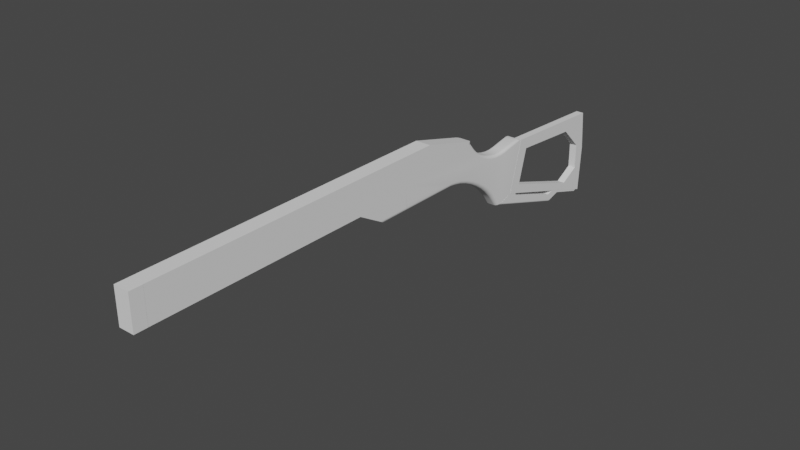 # Source: 6358332f526b434e99953128cdcd3ba6.blend  (saved by Blender 3.3.6; exported with 4.5.12 LTS)
import bpy
from mathutils import Matrix  # noqa: F401  (used for matrix-valued properties, if any)

bpy.ops.wm.read_factory_settings(use_empty=True)
scene = bpy.context.scene
scene.name = 'Scene'

# ---- collections
col_collection = bpy.data.collections.new('Collection'); scene.collection.children.link(col_collection)
col_cutters = bpy.data.collections.new('Cutters'); scene.collection.children.link(col_cutters)
col_cutters.hide_render = True

# ---- node groups
ng_auto_smooth = bpy.data.node_groups.new('Auto Smooth', 'GeometryNodeTree')
_s = ng_auto_smooth.interface.new_socket(name='Geometry', in_out='OUTPUT', socket_type='NodeSocketGeometry')
_s = ng_auto_smooth.interface.new_socket(name='Geometry', in_out='INPUT', socket_type='NodeSocketGeometry')
_s = ng_auto_smooth.interface.new_socket(name='Angle', in_out='INPUT', socket_type='NodeSocketFloat')
_s.subtype = 'ANGLE'
_s.min_value = 0.0
_s.max_value = 3.142
ng_auto_smooth.is_modifier = True
_N = ng_auto_smooth.nodes; _L = ng_auto_smooth.links
n0 = _N.new('NodeGroupOutput'); n0.name = 'Group Output'; n0.location = (480, -100)
n1 = _N.new('NodeGroupInput'); n1.name = 'Group Input'; n1.location = (-420, -300)
n2 = _N.new('NodeGroupInput'); n2.name = 'Group Input.001'; n2.location = (-60, -100)
n3 = _N.new('GeometryNodeSetShadeSmooth'); n3.name = 'Set Shade Smooth'; n3.location = (120, -100)
n3.domain = 'EDGE'
n4 = _N.new('GeometryNodeSetShadeSmooth'); n4.name = 'Set Shade Smooth.001'; n4.location = (300, -100)
n5 = _N.new('GeometryNodeInputMeshEdgeAngle'); n5.name = 'Edge Angle'; n5.location = (-420, -220)
n6 = _N.new('GeometryNodeInputEdgeSmooth'); n6.name = 'Is Edge Smooth'; n6.location = (-60, -160)
n7 = _N.new('GeometryNodeInputShadeSmooth'); n7.name = 'Is Face Smooth'; n7.location = (-240, -340)
n8 = _N.new('FunctionNodeBooleanMath'); n8.name = 'Boolean Math'; n8.location = (-60, -220)
n9 = _N.new('FunctionNodeCompare'); n9.name = 'Compare'; n9.location = (-240, -180)
n9.operation = 'LESS_EQUAL'
_L.new(n5.outputs[0], n9.inputs[0])
_L.new(n4.outputs[0], n0.inputs[0])
_L.new(n1.outputs[1], n9.inputs[1])
_L.new(n9.outputs[0], n8.inputs[0])
_L.new(n7.outputs[0], n8.inputs[1])
_L.new(n2.outputs[0], n3.inputs[0])
_L.new(n6.outputs[0], n3.inputs[1])
_L.new(n3.outputs[0], n4.inputs[0])
_L.new(n8.outputs[0], n3.inputs[2])
n0.is_active_output = True

# ---- world
world_world = bpy.data.worlds.new('World'); scene.world = world_world
world_world.use_nodes = True; world_world.node_tree.nodes.clear()
_N = world_world.node_tree.nodes; _L = world_world.node_tree.links
n0 = _N.new('ShaderNodeOutputWorld'); n0.name = 'World Output'; n0.location = (300, 300)
n1 = _N.new('ShaderNodeBackground'); n1.name = 'Background'; n1.location = (10, 300)
n1.inputs[0].default_value = (0.05088, 0.05088, 0.05088, 1.0)
_L.new(n1.outputs[0], n0.inputs[0])
n0.is_active_output = True
world_world.color = (0.05088, 0.05088, 0.05088)
world_world.use_sun_shadow = False
world_world.sun_shadow_jitter_overblur = 0.0

# ---- meshes
me_box = bpy.data.meshes.new('Box')
me_box.from_pydata([(-0.0277, -0.116, 0.0), (0.012, -0.116, 0.0), (0.02565, -0.1495, 0.0), (0.02565, -0.2635, 0.0), (-0.006698, -0.3802, 0.0), (-0.009316, -0.3925, 0.0), (-0.09194, -0.3704, 0.0), (-0.1012, -0.336, 0.0), (-0.0277, -0.2173, 0.0), (0.012, -0.116, 0.01211), (0.02565, -0.1495, 0.01211), (-0.009316, -0.3925, 0.01211), (-0.09194, -0.3704, 0.01211), (-0.0125, -0.3482, 0.0), (0.01447, -0.273, 0.0), (-0.01343, -0.3388, 0.0), (-0.01297, -0.3285, 0.0), (-0.01114, -0.3179, 0.0), (-0.008007, -0.3074, 0.0), (-0.003697, -0.2972, 0.0), (0.001627, -0.2879, 0.0), (0.00776, -0.2797, 0.0), (0.02565, -0.2635, 0.007245), (0.02565, -0.2572, 0.01211), (0.02565, -0.2634, 0.008194), (0.02565, -0.2631, 0.009106), (0.02565, -0.2625, 0.009947), (0.02565, -0.2617, 0.01068), (0.02565, -0.2607, 0.01129), (0.02565, -0.2596, 0.01174), (0.02565, -0.2584, 0.01201), (-0.006698, -0.3802, 0.007245), (-0.008805, -0.3901, 0.01201), (-0.008314, -0.3878, 0.01174), (-0.007862, -0.3857, 0.01129), (-0.007465, -0.3838, 0.01068), (-0.007139, -0.3823, 0.009947), (-0.006898, -0.3811, 0.009106), (-0.006749, -0.3804, 0.008194), (0.01117, -0.2694, 0.01211), (0.01447, -0.273, 0.007245), (0.01182, -0.2701, 0.01201), (0.01243, -0.2708, 0.01174), (0.013, -0.2714, 0.01129), (0.0135, -0.272, 0.01068), (0.01391, -0.2724, 0.009947), (0.01422, -0.2727, 0.009106), (0.0144, -0.2729, 0.008194), (-0.01732, -0.3488, 0.01211), (-0.0125, -0.3482, 0.007245), (-0.01638, -0.3487, 0.01201), (-0.01548, -0.3486, 0.01174), (-0.01464, -0.3485, 0.01129), (-0.01391, -0.3484, 0.01068), (-0.01331, -0.3483, 0.009947), (-0.01287, -0.3482, 0.009106), (-0.01259, -0.3482, 0.008194), (0.00408, -0.2765, 0.01211), (0.00776, -0.2797, 0.007245), (0.004798, -0.2771, 0.01201), (0.005488, -0.2777, 0.01174), (0.006124, -0.2783, 0.01129), (0.006682, -0.2788, 0.01068), (0.007139, -0.2792, 0.009947), (0.00748, -0.2795, 0.009106), (0.007689, -0.2796, 0.008194), (-0.002447, -0.2852, 0.01211), (0.001627, -0.2879, 0.007245), (-0.001652, -0.2857, 0.01201), (-0.000888, -0.2862, 0.01174), (-0.0001838, -0.2867, 0.01129), (0.0004335, -0.2871, 0.01068), (0.0009401, -0.2874, 0.009947), (0.001317, -0.2877, 0.009106), (0.001548, -0.2878, 0.008194), (-0.008063, -0.2951, 0.01211), (-0.003697, -0.2972, 0.007245), (-0.007211, -0.2955, 0.01201), (-0.006392, -0.2959, 0.01174), (-0.005637, -0.2963, 0.01129), (-0.004976, -0.2966, 0.01068), (-0.004433, -0.2968, 0.009947), (-0.00403, -0.297, 0.009106), (-0.003781, -0.2972, 0.008194), (-0.01259, -0.3057, 0.01211), (-0.008007, -0.3074, 0.007245), (-0.0117, -0.306, 0.01201), (-0.01084, -0.3064, 0.01174), (-0.01004, -0.3066, 0.01129), (-0.00935, -0.3069, 0.01068), (-0.00878, -0.3071, 0.009947), (-0.008356, -0.3072, 0.009106), (-0.008095, -0.3073, 0.008194), (-0.01588, -0.3168, 0.01211), (-0.01114, -0.3179, 0.007245), (-0.01496, -0.3171, 0.01201), (-0.01407, -0.3173, 0.01174), (-0.01325, -0.3175, 0.01129), (-0.01253, -0.3176, 0.01068), (-0.01194, -0.3178, 0.009947), (-0.0115, -0.3179, 0.009106), (-0.01123, -0.3179, 0.008194), (-0.01781, -0.328, 0.01211), (-0.01297, -0.3285, 0.007245), (-0.01687, -0.3281, 0.01201), (-0.01596, -0.3282, 0.01174), (-0.01512, -0.3283, 0.01129), (-0.01439, -0.3284, 0.01068), (-0.01378, -0.3285, 0.009947), (-0.01334, -0.3285, 0.009106), (-0.01306, -0.3285, 0.008194), (-0.0183, -0.3389, 0.01211), (-0.01343, -0.3388, 0.007245), (-0.01735, -0.3389, 0.01201), (-0.01644, -0.3388, 0.01174), (-0.01559, -0.3388, 0.01129), (-0.01486, -0.3388, 0.01068), (-0.01425, -0.3388, 0.009947), (-0.0138, -0.3388, 0.009106), (-0.01352, -0.3388, 0.008194), (-0.02893, -0.2272, 0.0), (-0.08826, -0.3268, 0.0), (-0.03143, -0.2402, 0.0), (-0.03583, -0.2541, 0.0), (-0.04194, -0.2683, 0.0), (-0.04953, -0.2824, 0.0), (-0.05831, -0.2958, 0.0), (-0.06794, -0.3079, 0.0), (-0.07805, -0.3184, 0.0), (-0.02089, -0.116, 0.01211), (-0.0277, -0.116, 0.005294), (-0.02222, -0.116, 0.01198), (-0.0235, -0.116, 0.01159), (-0.02468, -0.116, 0.01096), (-0.02571, -0.116, 0.01011), (-0.02656, -0.116, 0.009079), (-0.02719, -0.116, 0.007901), (-0.02757, -0.116, 0.006623), (-0.1012, -0.336, 0.005294), (-0.09928, -0.343, 0.01211), (-0.1011, -0.3361, 0.006623), (-0.101, -0.3365, 0.007901), (-0.1008, -0.3372, 0.009079), (-0.1006, -0.3381, 0.01011), (-0.1003, -0.3391, 0.01096), (-0.1, -0.3403, 0.01159), (-0.09965, -0.3417, 0.01198), (-0.02089, -0.2178, 0.01211), (-0.0277, -0.2173, 0.005294), (-0.02222, -0.2177, 0.01198), (-0.0235, -0.2176, 0.01159), (-0.02468, -0.2175, 0.01096), (-0.02571, -0.2175, 0.01011), (-0.02656, -0.2174, 0.009079), (-0.02719, -0.2174, 0.007901), (-0.02757, -0.2174, 0.006623), (-0.08411, -0.3322, 0.01211), (-0.08826, -0.3268, 0.005294), (-0.08492, -0.3312, 0.01198), (-0.0857, -0.3301, 0.01159), (-0.08642, -0.3292, 0.01096), (-0.08704, -0.3284, 0.01011), (-0.08756, -0.3277, 0.009079), (-0.08794, -0.3272, 0.007901), (-0.08818, -0.3269, 0.006623), (-0.02219, -0.2283, 0.01211), (-0.02893, -0.2272, 0.005294), (-0.02351, -0.2281, 0.01198), (-0.02477, -0.2279, 0.01159), (-0.02593, -0.2277, 0.01096), (-0.02695, -0.2275, 0.01011), (-0.02779, -0.2274, 0.009079), (-0.02841, -0.2273, 0.007901), (-0.0288, -0.2272, 0.006623), (-0.07342, -0.3234, 0.01211), (-0.07805, -0.3184, 0.005294), (-0.07433, -0.3225, 0.01198), (-0.07519, -0.3215, 0.01159), (-0.07599, -0.3207, 0.01096), (-0.0767, -0.3199, 0.01011), (-0.07727, -0.3193, 0.009079), (-0.0777, -0.3188, 0.007901), (-0.07796, -0.3185, 0.006623), (-0.0628, -0.3124, 0.01211), (-0.06794, -0.3079, 0.005294), (-0.06381, -0.3116, 0.01198), (-0.06477, -0.3107, 0.01159), (-0.06566, -0.3099, 0.01096), (-0.06643, -0.3093, 0.01011), (-0.06707, -0.3087, 0.009079), (-0.06755, -0.3083, 0.007901), (-0.06784, -0.308, 0.006623), (-0.05278, -0.2998, 0.01211), (-0.05831, -0.2958, 0.005294), (-0.05385, -0.299, 0.01198), (-0.05489, -0.2983, 0.01159), (-0.05585, -0.2976, 0.01096), (-0.05669, -0.297, 0.01011), (-0.05737, -0.2965, 0.009079), (-0.05789, -0.2961, 0.007901), (-0.0582, -0.2959, 0.006623), (-0.04367, -0.2859, 0.01211), (-0.04953, -0.2824, 0.005294), (-0.04481, -0.2852, 0.01198), (-0.04591, -0.2846, 0.01159), (-0.04692, -0.284, 0.01096), (-0.04781, -0.2834, 0.01011), (-0.04854, -0.283, 0.009079), (-0.04908, -0.2827, 0.007901), (-0.04941, -0.2825, 0.006623), (-0.03579, -0.2713, 0.01211), (-0.04194, -0.2683, 0.005294), (-0.03699, -0.2707, 0.01198), (-0.03814, -0.2701, 0.01159), (-0.03921, -0.2696, 0.01096), (-0.04014, -0.2692, 0.01011), (-0.0409, -0.2688, 0.009079), (-0.04147, -0.2685, 0.007901), (-0.04182, -0.2684, 0.006623), (-0.02943, -0.2564, 0.01211), (-0.03583, -0.2541, 0.005294), (-0.03068, -0.256, 0.01198), (-0.03188, -0.2555, 0.01159), (-0.03299, -0.2551, 0.01096), (-0.03395, -0.2547, 0.01011), (-0.03475, -0.2545, 0.009079), (-0.03534, -0.2542, 0.007901), (-0.0357, -0.2541, 0.006623), (-0.02482, -0.2419, 0.01211), (-0.03143, -0.2402, 0.005294), (-0.02611, -0.2415, 0.01198), (-0.02735, -0.2412, 0.01159), (-0.02849, -0.2409, 0.01096), (-0.0295, -0.2407, 0.01011), (-0.03032, -0.2405, 0.009079), (-0.03093, -0.2403, 0.007901), (-0.03131, -0.2402, 0.006623), (0.012, -0.116, -0.01211), (0.02565, -0.1495, -0.01211), (-0.009316, -0.3925, -0.01211), (-0.09194, -0.3704, -0.01211), (0.02565, -0.2635, -0.007245), (0.02565, -0.2572, -0.01211), (0.02565, -0.2634, -0.008194), (0.02565, -0.2631, -0.009106), (0.02565, -0.2625, -0.009947), (0.02565, -0.2617, -0.01068), (0.02565, -0.2607, -0.01129), (0.02565, -0.2596, -0.01174), (0.02565, -0.2584, -0.01201), (-0.006698, -0.3802, -0.007245), (-0.008805, -0.3901, -0.01201), (-0.008314, -0.3878, -0.01174), (-0.007862, -0.3857, -0.01129), (-0.007465, -0.3838, -0.01068), (-0.007139, -0.3823, -0.009947), (-0.006898, -0.3811, -0.009106), (-0.006749, -0.3804, -0.008194), (0.01117, -0.2694, -0.01211), (0.01447, -0.273, -0.007245), (0.01182, -0.2701, -0.01201), (0.01243, -0.2708, -0.01174), (0.013, -0.2714, -0.01129), (0.0135, -0.272, -0.01068), (0.01391, -0.2724, -0.009947), (0.01422, -0.2727, -0.009106), (0.0144, -0.2729, -0.008194), (-0.01732, -0.3488, -0.01211), (-0.0125, -0.3482, -0.007245), (-0.01638, -0.3487, -0.01201), (-0.01548, -0.3486, -0.01174), (-0.01464, -0.3485, -0.01129), (-0.01391, -0.3484, -0.01068), (-0.01331, -0.3483, -0.009947), (-0.01287, -0.3482, -0.009106), (-0.01259, -0.3482, -0.008194), (0.00408, -0.2765, -0.01211), (0.00776, -0.2797, -0.007245), (0.004798, -0.2771, -0.01201), (0.005488, -0.2777, -0.01174), (0.006124, -0.2783, -0.01129), (0.006682, -0.2788, -0.01068), (0.007139, -0.2792, -0.009947), (0.00748, -0.2795, -0.009106), (0.007689, -0.2796, -0.008194), (-0.002447, -0.2852, -0.01211), (0.001627, -0.2879, -0.007245), (-0.001652, -0.2857, -0.01201), (-0.000888, -0.2862, -0.01174), (-0.0001838, -0.2867, -0.01129), (0.0004335, -0.2871, -0.01068), (0.0009401, -0.2874, -0.009947), (0.001317, -0.2877, -0.009106), (0.001548, -0.2878, -0.008194), (-0.008063, -0.2951, -0.01211), (-0.003697, -0.2972, -0.007245), (-0.007211, -0.2955, -0.01201), (-0.006392, -0.2959, -0.01174), (-0.005637, -0.2963, -0.01129), (-0.004976, -0.2966, -0.01068), (-0.004433, -0.2968, -0.009947), (-0.00403, -0.297, -0.009106), (-0.003781, -0.2972, -0.008194), (-0.01259, -0.3057, -0.01211), (-0.008007, -0.3074, -0.007245), (-0.0117, -0.306, -0.01201), (-0.01084, -0.3064, -0.01174), (-0.01004, -0.3066, -0.01129), (-0.00935, -0.3069, -0.01068), (-0.00878, -0.3071, -0.009947), (-0.008356, -0.3072, -0.009106), (-0.008095, -0.3073, -0.008194), (-0.01588, -0.3168, -0.01211), (-0.01114, -0.3179, -0.007245), (-0.01496, -0.3171, -0.01201), (-0.01407, -0.3173, -0.01174), (-0.01325, -0.3175, -0.01129), (-0.01253, -0.3176, -0.01068), (-0.01194, -0.3178, -0.009947), (-0.0115, -0.3179, -0.009106), (-0.01123, -0.3179, -0.008194), (-0.01781, -0.328, -0.01211), (-0.01297, -0.3285, -0.007245), (-0.01687, -0.3281, -0.01201), (-0.01596, -0.3282, -0.01174), (-0.01512, -0.3283, -0.01129), (-0.01439, -0.3284, -0.01068), (-0.01378, -0.3285, -0.009947), (-0.01334, -0.3285, -0.009106), (-0.01306, -0.3285, -0.008194), (-0.0183, -0.3389, -0.01211), (-0.01343, -0.3388, -0.007245), (-0.01735, -0.3389, -0.01201), (-0.01644, -0.3388, -0.01174), (-0.01559, -0.3388, -0.01129), (-0.01486, -0.3388, -0.01068), (-0.01425, -0.3388, -0.009947), (-0.0138, -0.3388, -0.009106), (-0.01352, -0.3388, -0.008194), (-0.02089, -0.116, -0.01211), (-0.0277, -0.116, -0.005294), (-0.02222, -0.116, -0.01198), (-0.0235, -0.116, -0.01159), (-0.02468, -0.116, -0.01096), (-0.02571, -0.116, -0.01011), (-0.02656, -0.116, -0.009079), (-0.02719, -0.116, -0.007901), (-0.02757, -0.116, -0.006623), (-0.1012, -0.336, -0.005294), (-0.09928, -0.343, -0.01211), (-0.1011, -0.3361, -0.006623), (-0.101, -0.3365, -0.007901), (-0.1008, -0.3372, -0.009079), (-0.1006, -0.3381, -0.01011), (-0.1003, -0.3391, -0.01096), (-0.1, -0.3403, -0.01159), (-0.09965, -0.3417, -0.01198), (-0.02089, -0.2178, -0.01211), (-0.0277, -0.2173, -0.005294), (-0.02222, -0.2177, -0.01198), (-0.0235, -0.2176, -0.01159), (-0.02468, -0.2175, -0.01096), (-0.02571, -0.2175, -0.01011), (-0.02656, -0.2174, -0.009079), (-0.02719, -0.2174, -0.007901), (-0.02757, -0.2174, -0.006623), (-0.08411, -0.3322, -0.01211), (-0.08826, -0.3268, -0.005294), (-0.08492, -0.3312, -0.01198), (-0.0857, -0.3301, -0.01159), (-0.08642, -0.3292, -0.01096), (-0.08704, -0.3284, -0.01011), (-0.08756, -0.3277, -0.009079), (-0.08794, -0.3272, -0.007901), (-0.08818, -0.3269, -0.006623), (-0.02219, -0.2283, -0.01211), (-0.02893, -0.2272, -0.005294), (-0.02351, -0.2281, -0.01198), (-0.02477, -0.2279, -0.01159), (-0.02593, -0.2277, -0.01096), (-0.02695, -0.2275, -0.01011), (-0.02779, -0.2274, -0.009079), (-0.02841, -0.2273, -0.007901), (-0.0288, -0.2272, -0.006623), (-0.07342, -0.3234, -0.01211), (-0.07805, -0.3184, -0.005294), (-0.07433, -0.3225, -0.01198), (-0.07519, -0.3215, -0.01159), (-0.07599, -0.3207, -0.01096), (-0.0767, -0.3199, -0.01011), (-0.07727, -0.3193, -0.009079), (-0.0777, -0.3188, -0.007901), (-0.07796, -0.3185, -0.006623), (-0.0628, -0.3124, -0.01211), (-0.06794, -0.3079, -0.005294), (-0.06381, -0.3116, -0.01198), (-0.06477, -0.3107, -0.01159), (-0.06566, -0.3099, -0.01096), (-0.06643, -0.3093, -0.01011), (-0.06707, -0.3087, -0.009079), (-0.06755, -0.3083, -0.007901), (-0.06784, -0.308, -0.006623), (-0.05278, -0.2998, -0.01211), (-0.05831, -0.2958, -0.005294), (-0.05385, -0.299, -0.01198), (-0.05489, -0.2983, -0.01159), (-0.05585, -0.2976, -0.01096), (-0.05669, -0.297, -0.01011), (-0.05737, -0.2965, -0.009079), (-0.05789, -0.2961, -0.007901), (-0.0582, -0.2959, -0.006623), (-0.04367, -0.2859, -0.01211), (-0.04953, -0.2824, -0.005294), (-0.04481, -0.2852, -0.01198), (-0.04591, -0.2846, -0.01159), (-0.04692, -0.284, -0.01096), (-0.04781, -0.2834, -0.01011), (-0.04854, -0.283, -0.009079), (-0.04908, -0.2827, -0.007901), (-0.04941, -0.2825, -0.006623), (-0.03579, -0.2713, -0.01211), (-0.04194, -0.2683, -0.005294), (-0.03699, -0.2707, -0.01198), (-0.03814, -0.2701, -0.01159), (-0.03921, -0.2696, -0.01096), (-0.04014, -0.2692, -0.01011), (-0.0409, -0.2688, -0.009079), (-0.04147, -0.2685, -0.007901), (-0.04182, -0.2684, -0.006623), (-0.02943, -0.2564, -0.01211), (-0.03583, -0.2541, -0.005294), (-0.03068, -0.256, -0.01198), (-0.03188, -0.2555, -0.01159), (-0.03299, -0.2551, -0.01096), (-0.03395, -0.2547, -0.01011), (-0.03475, -0.2545, -0.009079), (-0.03534, -0.2542, -0.007901), (-0.0357, -0.2541, -0.006623), (-0.02482, -0.2419, -0.01211), (-0.03143, -0.2402, -0.005294), (-0.02611, -0.2415, -0.01198), (-0.02735, -0.2412, -0.01159), (-0.02849, -0.2409, -0.01096), (-0.0295, -0.2407, -0.01011), (-0.03032, -0.2405, -0.009079), (-0.03093, -0.2403, -0.007901), (-0.03131, -0.2402, -0.006623)], [], [(21, 58, 40, 14), (3, 14, 40, 22), (8, 0, 130, 148), (5, 6, 12, 11), (157, 121, 128, 175), (6, 7, 138, 140, 141, 142, 143, 144, 145, 146, 139, 12), (129, 9, 10, 23, 39, 57, 66, 75, 84, 93, 102, 111, 48, 11, 12, 139, 156, 174, 183, 192, 201, 210, 219, 228, 165, 147), (7, 121, 157, 138), (2, 3, 22, 24, 25, 26, 27, 28, 29, 30, 23, 10), (1, 2, 10, 9), (13, 4, 31, 49), (20, 67, 58, 21), (15, 112, 103, 16), (16, 103, 94, 17), (17, 94, 85, 18), (18, 85, 76, 19), (19, 76, 67, 20), (13, 49, 112, 15), (4, 5, 11, 32, 33, 34, 35, 36, 37, 38, 31), (48, 111, 113, 50), (50, 113, 114, 51), (51, 114, 115, 52), (52, 115, 116, 53), (53, 116, 117, 54), (54, 117, 118, 55), (55, 118, 119, 56), (56, 119, 112, 49), (111, 102, 104, 113), (113, 104, 105, 114), (114, 105, 106, 115), (115, 106, 107, 116), (116, 107, 108, 117), (117, 108, 109, 118), (118, 109, 110, 119), (119, 110, 103, 112), (102, 93, 95, 104), (104, 95, 96, 105), (105, 96, 97, 106), (106, 97, 98, 107), (107, 98, 99, 108), (108, 99, 100, 109), (109, 100, 101, 110), (110, 101, 94, 103), (93, 84, 86, 95), (95, 86, 87, 96), (96, 87, 88, 97), (97, 88, 89, 98), (98, 89, 90, 99), (99, 90, 91, 100), (100, 91, 92, 101), (101, 92, 85, 94), (84, 75, 77, 86), (86, 77, 78, 87), (87, 78, 79, 88), (88, 79, 80, 89), (89, 80, 81, 90), (90, 81, 82, 91), (91, 82, 83, 92), (92, 83, 76, 85), (75, 66, 68, 77), (77, 68, 69, 78), (78, 69, 70, 79), (79, 70, 71, 80), (80, 71, 72, 81), (81, 72, 73, 82), (82, 73, 74, 83), (83, 74, 67, 76), (66, 57, 59, 68), (68, 59, 60, 69), (69, 60, 61, 70), (70, 61, 62, 71), (71, 62, 63, 72), (72, 63, 64, 73), (73, 64, 65, 74), (74, 65, 58, 67), (57, 39, 41, 59), (59, 41, 42, 60), (60, 42, 43, 61), (61, 43, 44, 62), (62, 44, 45, 63), (63, 45, 46, 64), (64, 46, 47, 65), (65, 47, 40, 58), (39, 23, 30, 41), (41, 30, 29, 42), (42, 29, 28, 43), (43, 28, 27, 44), (44, 27, 26, 45), (45, 26, 25, 46), (46, 25, 24, 47), (47, 24, 22, 40), (11, 48, 50, 32), (32, 50, 51, 33), (33, 51, 52, 34), (34, 52, 53, 35), (35, 53, 54, 36), (36, 54, 55, 37), (37, 55, 56, 38), (38, 56, 49, 31), (229, 122, 120, 166), (184, 127, 126, 193), (193, 126, 125, 202), (202, 125, 124, 211), (211, 124, 123, 220), (220, 123, 122, 229), (175, 128, 127, 184), (120, 8, 148, 166), (148, 130, 137, 155), (155, 137, 136, 154), (154, 136, 135, 153), (153, 135, 134, 152), (152, 134, 133, 151), (151, 133, 132, 150), (150, 132, 131, 149), (149, 131, 129, 147), (174, 156, 158, 176), (176, 158, 159, 177), (177, 159, 160, 178), (178, 160, 161, 179), (179, 161, 162, 180), (180, 162, 163, 181), (181, 163, 164, 182), (182, 164, 157, 175), (183, 174, 176, 185), (185, 176, 177, 186), (186, 177, 178, 187), (187, 178, 179, 188), (188, 179, 180, 189), (189, 180, 181, 190), (190, 181, 182, 191), (191, 182, 175, 184), (192, 183, 185, 194), (194, 185, 186, 195), (195, 186, 187, 196), (196, 187, 188, 197), (197, 188, 189, 198), (198, 189, 190, 199), (199, 190, 191, 200), (200, 191, 184, 193), (201, 192, 194, 203), (203, 194, 195, 204), (204, 195, 196, 205), (205, 196, 197, 206), (206, 197, 198, 207), (207, 198, 199, 208), (208, 199, 200, 209), (209, 200, 193, 202), (210, 201, 203, 212), (212, 203, 204, 213), (213, 204, 205, 214), (214, 205, 206, 215), (215, 206, 207, 216), (216, 207, 208, 217), (217, 208, 209, 218), (218, 209, 202, 211), (219, 210, 212, 221), (221, 212, 213, 222), (222, 213, 214, 223), (223, 214, 215, 224), (224, 215, 216, 225), (225, 216, 217, 226), (226, 217, 218, 227), (227, 218, 211, 220), (228, 219, 221, 230), (230, 221, 222, 231), (231, 222, 223, 232), (232, 223, 224, 233), (233, 224, 225, 234), (234, 225, 226, 235), (235, 226, 227, 236), (236, 227, 220, 229), (165, 228, 230, 167), (167, 230, 231, 168), (168, 231, 232, 169), (169, 232, 233, 170), (170, 233, 234, 171), (171, 234, 235, 172), (172, 235, 236, 173), (173, 236, 229, 166), (156, 139, 146, 158), (158, 146, 145, 159), (159, 145, 144, 160), (160, 144, 143, 161), (161, 143, 142, 162), (162, 142, 141, 163), (163, 141, 140, 164), (164, 140, 138, 157), (147, 165, 167, 149), (149, 167, 168, 150), (150, 168, 169, 151), (151, 169, 170, 152), (152, 170, 171, 153), (153, 171, 172, 154), (154, 172, 173, 155), (155, 173, 166, 148), (0, 1, 9, 129, 131, 132, 133, 134, 135, 136, 137, 130), (21, 14, 259, 277), (3, 241, 259, 14), (8, 358, 340, 0), (5, 239, 240, 6), (367, 385, 128, 121), (6, 240, 349, 356, 355, 354, 353, 352, 351, 350, 348, 7), (339, 357, 375, 438, 429, 420, 411, 402, 393, 384, 366, 349, 240, 239, 267, 330, 321, 312, 303, 294, 285, 276, 258, 242, 238, 237), (7, 348, 367, 121), (2, 238, 242, 249, 248, 247, 246, 245, 244, 243, 241, 3), (1, 237, 238, 2), (13, 268, 250, 4), (20, 21, 277, 286), (15, 16, 322, 331), (16, 17, 313, 322), (17, 18, 304, 313), (18, 19, 295, 304), (19, 20, 286, 295), (13, 15, 331, 268), (4, 250, 257, 256, 255, 254, 253, 252, 251, 239, 5), (267, 269, 332, 330), (269, 270, 333, 332), (270, 271, 334, 333), (271, 272, 335, 334), (272, 273, 336, 335), (273, 274, 337, 336), (274, 275, 338, 337), (275, 268, 331, 338), (330, 332, 323, 321), (332, 333, 324, 323), (333, 334, 325, 324), (334, 335, 326, 325), (335, 336, 327, 326), (336, 337, 328, 327), (337, 338, 329, 328), (338, 331, 322, 329), (321, 323, 314, 312), (323, 324, 315, 314), (324, 325, 316, 315), (325, 326, 317, 316), (326, 327, 318, 317), (327, 328, 319, 318), (328, 329, 320, 319), (329, 322, 313, 320), (312, 314, 305, 303), (314, 315, 306, 305), (315, 316, 307, 306), (316, 317, 308, 307), (317, 318, 309, 308), (318, 319, 310, 309), (319, 320, 311, 310), (320, 313, 304, 311), (303, 305, 296, 294), (305, 306, 297, 296), (306, 307, 298, 297), (307, 308, 299, 298), (308, 309, 300, 299), (309, 310, 301, 300), (310, 311, 302, 301), (311, 304, 295, 302), (294, 296, 287, 285), (296, 297, 288, 287), (297, 298, 289, 288), (298, 299, 290, 289), (299, 300, 291, 290), (300, 301, 292, 291), (301, 302, 293, 292), (302, 295, 286, 293), (285, 287, 278, 276), (287, 288, 279, 278), (288, 289, 280, 279), (289, 290, 281, 280), (290, 291, 282, 281), (291, 292, 283, 282), (292, 293, 284, 283), (293, 286, 277, 284), (276, 278, 260, 258), (278, 279, 261, 260), (279, 280, 262, 261), (280, 281, 263, 262), (281, 282, 264, 263), (282, 283, 265, 264), (283, 284, 266, 265), (284, 277, 259, 266), (258, 260, 249, 242), (260, 261, 248, 249), (261, 262, 247, 248), (262, 263, 246, 247), (263, 264, 245, 246), (264, 265, 244, 245), (265, 266, 243, 244), (266, 259, 241, 243), (239, 251, 269, 267), (251, 252, 270, 269), (252, 253, 271, 270), (253, 254, 272, 271), (254, 255, 273, 272), (255, 256, 274, 273), (256, 257, 275, 274), (257, 250, 268, 275), (439, 376, 120, 122), (394, 403, 126, 127), (403, 412, 125, 126), (412, 421, 124, 125), (421, 430, 123, 124), (430, 439, 122, 123), (385, 394, 127, 128), (120, 376, 358, 8), (358, 365, 347, 340), (365, 364, 346, 347), (364, 363, 345, 346), (363, 362, 344, 345), (362, 361, 343, 344), (361, 360, 342, 343), (360, 359, 341, 342), (359, 357, 339, 341), (384, 386, 368, 366), (386, 387, 369, 368), (387, 388, 370, 369), (388, 389, 371, 370), (389, 390, 372, 371), (390, 391, 373, 372), (391, 392, 374, 373), (392, 385, 367, 374), (393, 395, 386, 384), (395, 396, 387, 386), (396, 397, 388, 387), (397, 398, 389, 388), (398, 399, 390, 389), (399, 400, 391, 390), (400, 401, 392, 391), (401, 394, 385, 392), (402, 404, 395, 393), (404, 405, 396, 395), (405, 406, 397, 396), (406, 407, 398, 397), (407, 408, 399, 398), (408, 409, 400, 399), (409, 410, 401, 400), (410, 403, 394, 401), (411, 413, 404, 402), (413, 414, 405, 404), (414, 415, 406, 405), (415, 416, 407, 406), (416, 417, 408, 407), (417, 418, 409, 408), (418, 419, 410, 409), (419, 412, 403, 410), (420, 422, 413, 411), (422, 423, 414, 413), (423, 424, 415, 414), (424, 425, 416, 415), (425, 426, 417, 416), (426, 427, 418, 417), (427, 428, 419, 418), (428, 421, 412, 419), (429, 431, 422, 420), (431, 432, 423, 422), (432, 433, 424, 423), (433, 434, 425, 424), (434, 435, 426, 425), (435, 436, 427, 426), (436, 437, 428, 427), (437, 430, 421, 428), (438, 440, 431, 429), (440, 441, 432, 431), (441, 442, 433, 432), (442, 443, 434, 433), (443, 444, 435, 434), (444, 445, 436, 435), (445, 446, 437, 436), (446, 439, 430, 437), (375, 377, 440, 438), (377, 378, 441, 440), (378, 379, 442, 441), (379, 380, 443, 442), (380, 381, 444, 443), (381, 382, 445, 444), (382, 383, 446, 445), (383, 376, 439, 446), (366, 368, 356, 349), (368, 369, 355, 356), (369, 370, 354, 355), (370, 371, 353, 354), (371, 372, 352, 353), (372, 373, 351, 352), (373, 374, 350, 351), (374, 367, 348, 350), (357, 359, 377, 375), (359, 360, 378, 377), (360, 361, 379, 378), (361, 362, 380, 379), (362, 363, 381, 380), (363, 364, 382, 381), (364, 365, 383, 382), (365, 358, 376, 383), (0, 340, 347, 346, 345, 344, 343, 342, 341, 339, 237, 1)])
me_box.polygons.foreach_set('use_smooth', [True] * 392)
me_box.update()
me_box_piece_001 = bpy.data.meshes.new('Box_Piece.001')
me_box_piece_001.from_pydata([(0.04131, -0.01107, -0.006017), (-0.04131, 0.01107, -0.006017), (0.04131, -0.01107, 0.006017), (-0.04131, 0.01107, 0.006017), (0.03098, -0.1926, -0.006017), (0.03098, -0.1926, 0.006017), (-0.0317, -0.1978, -0.006017), (-0.0317, -0.1978, 0.006017), (-0.1079, -0.1936, -0.006017), (-0.1079, -0.1936, 0.006017)], [], [(0, 1, 3, 2), (0, 2, 5, 4), (4, 5, 7, 6), (6, 7, 9, 8), (8, 9, 3, 1), (0, 4, 6, 8, 1), (3, 9, 7, 5, 2)])
me_box_piece_001.polygons.foreach_set('use_smooth', [True] * 7)
me_box_piece_001.update()
me_box_piece = bpy.data.meshes.new('Box_Piece')
me_box_piece.from_pydata([(-0.09194, -0.3704, 7.42e-05), (-0.1012, -0.336, 7.421e-05), (-0.09194, -0.3704, 0.01211), (-0.1012, -0.336, 0.005294), (-0.09928, -0.343, 0.01211), (-0.1011, -0.3361, 0.006623), (-0.101, -0.3365, 0.007901), (-0.1008, -0.3372, 0.009079), (-0.1006, -0.3381, 0.01011), (-0.1003, -0.3391, 0.01096), (-0.1, -0.3403, 0.01159), (-0.09965, -0.3417, 0.01198), (-0.161, -0.5827, 7.44e-05), (-0.1702, -0.5483, 7.442e-05), (-0.161, -0.5827, 0.01211), (-0.1683, -0.5553, 0.01211), (-0.1687, -0.5539, 0.01198), (-0.1691, -0.5526, 0.01159), (-0.1694, -0.5514, 0.01096), (-0.1697, -0.5503, 0.01011), (-0.1699, -0.5495, 0.00908), (-0.1701, -0.5488, 0.007902), (-0.1702, -0.5484, 0.006623), (-0.1702, -0.5483, 0.005294)], [], [(0, 2, 4, 11, 10, 9, 8, 7, 6, 5, 3, 1), (12, 13, 23, 22, 21, 20, 19, 18, 17, 16, 15, 14), (8, 9, 18, 19), (11, 4, 15, 16), (3, 5, 22, 23), (7, 8, 19, 20), (10, 11, 16, 17), (4, 2, 14, 15), (0, 1, 13, 12), (6, 7, 20, 21), (9, 10, 17, 18), (1, 3, 23, 13), (2, 0, 12, 14), (5, 6, 21, 22)])
me_box_piece.polygons.foreach_set('use_smooth', [True] * 14)
me_box_piece.update()
me_box_piece_002 = bpy.data.meshes.new('Box_Piece.002')
me_box_piece_002.from_pydata([(0.012, -0.116, 0.01211), (0.02565, -0.1495, 0.01211), (0.02565, -0.2635, 0.007245), (0.02565, -0.2572, 0.01211), (0.02565, -0.2634, 0.008194), (0.02565, -0.2631, 0.009106), (0.02565, -0.2625, 0.009947), (0.02565, -0.2617, 0.01068), (0.02565, -0.2607, 0.01129), (0.02565, -0.2596, 0.01174), (0.02565, -0.2584, 0.01201), (-0.02089, -0.116, 0.01211), (-0.0277, -0.116, 0.005294), (-0.02222, -0.116, 0.01198), (-0.0235, -0.116, 0.01159), (-0.02468, -0.116, 0.01096), (-0.02571, -0.116, 0.01011), (-0.02656, -0.116, 0.009079), (-0.02719, -0.116, 0.007901), (-0.02757, -0.116, 0.006623), (0.012, 0.3444, 0.01211), (-0.0277, 0.3444, 0.005296), (-0.02757, 0.3444, 0.006626), (-0.02719, 0.3444, 0.007904), (-0.02656, 0.3444, 0.009082), (-0.02571, 0.3444, 0.01011), (-0.02468, 0.3444, 0.01096), (-0.0235, 0.3444, 0.01159), (-0.02222, 0.3444, 0.01198), (-0.02089, 0.3444, 0.01211), (0.05551, -0.2572, 0.01211), (0.05551, -0.2584, 0.01201), (0.05551, -0.2596, 0.01174), (0.05551, -0.2607, 0.01129), (0.05551, -0.2617, 0.01068), (0.05551, -0.2625, 0.009947), (0.05551, -0.2631, 0.009106), (0.05551, -0.2634, 0.008194), (0.05551, -0.2635, 0.007245), (0.05551, 0.3444, 0.01211), (0.012, -0.116, -0.01211), (0.02565, -0.1495, -0.01211), (0.02565, -0.2635, -0.007245), (0.02565, -0.2572, -0.01211), (0.02565, -0.2634, -0.008194), (0.02565, -0.2631, -0.009106), (0.02565, -0.2625, -0.009947), (0.02565, -0.2617, -0.01068), (0.02565, -0.2607, -0.01129), (0.02565, -0.2596, -0.01174), (0.02565, -0.2584, -0.01201), (-0.02089, -0.116, -0.01211), (-0.0277, -0.116, -0.005294), (-0.02222, -0.116, -0.01198), (-0.0235, -0.116, -0.01159), (-0.02468, -0.116, -0.01096), (-0.02571, -0.116, -0.01011), (-0.02656, -0.116, -0.009079), (-0.02719, -0.116, -0.007901), (-0.02757, -0.116, -0.006623), (0.012, 0.3444, -0.01211), (-0.0277, 0.3444, -0.005296), (-0.02757, 0.3444, -0.006626), (-0.02719, 0.3444, -0.007904), (-0.02656, 0.3444, -0.009082), (-0.02571, 0.3444, -0.01011), (-0.02468, 0.3444, -0.01096), (-0.0235, 0.3444, -0.01159), (-0.02222, 0.3444, -0.01198), (-0.02089, 0.3444, -0.01211), (0.05551, -0.2572, -0.01211), (0.05551, -0.2584, -0.01201), (0.05551, -0.2596, -0.01174), (0.05551, -0.2607, -0.01129), (0.05551, -0.2617, -0.01068), (0.05551, -0.2625, -0.009947), (0.05551, -0.2631, -0.009106), (0.05551, -0.2634, -0.008194), (0.05551, -0.2635, -0.007245), (0.05551, 0.3444, -0.01211)], [], [(5, 6, 35, 36), (19, 12, 21, 22), (52, 61, 21, 12), (11, 13, 28, 29), (15, 16, 25, 26), (18, 19, 22, 23), (39, 79, 70, 71, 72, 73, 74, 75, 76, 77, 78, 38, 37, 36, 35, 34, 33, 32, 31, 30), (14, 15, 26, 27), (17, 18, 23, 24), (0, 11, 29, 20), (13, 14, 27, 28), (16, 17, 24, 25), (0, 20, 39, 30, 3, 1), (4, 5, 36, 37), (38, 78, 42, 2), (2, 4, 37, 38), (10, 3, 30, 31), (9, 10, 31, 32), (8, 9, 32, 33), (7, 8, 33, 34), (60, 79, 39, 20), (6, 7, 34, 35), (45, 76, 75, 46), (59, 62, 61, 52), (51, 69, 68, 53), (55, 66, 65, 56), (58, 63, 62, 59), (54, 67, 66, 55), (57, 64, 63, 58), (40, 60, 69, 51), (53, 68, 67, 54), (56, 65, 64, 57), (40, 41, 43, 70, 79, 60), (44, 77, 76, 45), (42, 78, 77, 44), (50, 71, 70, 43), (49, 72, 71, 50), (48, 73, 72, 49), (47, 74, 73, 48), (46, 75, 74, 47), (21, 61, 62, 63, 64, 65, 66, 67, 68, 69, 60, 20, 29, 28, 27, 26, 25, 24, 23, 22)])
me_box_piece_002.polygons.foreach_set('use_smooth', [0, 0, 0, 0, 0, 0, 1, 0, 0, 0, 0, 0, 0, 0, 0, 0, 0, 0, 0, 0, 1, 0, 0, 0, 0, 0, 0, 0, 0, 0, 0, 0, 0, 0, 0, 0, 0, 0, 0, 0, 1])
me_box_piece_002.update()
me_slice = bpy.data.meshes.new('Slice')
me_slice.from_pydata([(0.012, -0.116, 0.01211), (0.02565, -0.1495, 0.01211), (0.02565, -0.2635, 0.007245), (0.02565, -0.2572, 0.01211), (0.02565, -0.2634, 0.008194), (0.02565, -0.2631, 0.009106), (0.02565, -0.2625, 0.009947), (0.02565, -0.2617, 0.01068), (0.02565, -0.2607, 0.01129), (0.02565, -0.2596, 0.01174), (0.02565, -0.2584, 0.01201), (-0.02089, -0.116, 0.01211), (-0.0277, -0.116, 0.005294), (-0.02222, -0.116, 0.01198), (-0.0235, -0.116, 0.01159), (-0.02468, -0.116, 0.01096), (-0.02571, -0.116, 0.01011), (-0.02656, -0.116, 0.009079), (-0.02719, -0.116, 0.007901), (-0.02757, -0.116, 0.006623), (0.012, 0.3444, 0.01211), (-0.0277, 0.3444, 0.005296), (-0.02757, 0.3444, 0.006626), (-0.02719, 0.3444, 0.007904), (-0.02656, 0.3444, 0.009082), (-0.02571, 0.3444, 0.01011), (-0.02468, 0.3444, 0.01096), (-0.0235, 0.3444, 0.01159), (-0.02222, 0.3444, 0.01198), (-0.02089, 0.3444, 0.01211), (0.05551, -0.2572, 0.01211), (0.05551, -0.2584, 0.01201), (0.05551, -0.2596, 0.01174), (0.05551, -0.2607, 0.01129), (0.05551, -0.2617, 0.01068), (0.05551, -0.2625, 0.009947), (0.05551, -0.2631, 0.009106), (0.05551, -0.2634, 0.008194), (0.05551, -0.2635, 0.007245), (0.05551, 0.3444, 0.01211), (0.012, -0.116, -0.01211), (0.02565, -0.1495, -0.01211), (0.02565, -0.2635, -0.007245), (0.02565, -0.2572, -0.01211), (0.02565, -0.2634, -0.008194), (0.02565, -0.2631, -0.009106), (0.02565, -0.2625, -0.009947), (0.02565, -0.2617, -0.01068), (0.02565, -0.2607, -0.01129), (0.02565, -0.2596, -0.01174), (0.02565, -0.2584, -0.01201), (-0.02089, -0.116, -0.01211), (-0.0277, -0.116, -0.005294), (-0.02222, -0.116, -0.01198), (-0.0235, -0.116, -0.01159), (-0.02468, -0.116, -0.01096), (-0.02571, -0.116, -0.01011), (-0.02656, -0.116, -0.009079), (-0.02719, -0.116, -0.007901), (-0.02757, -0.116, -0.006623), (0.012, 0.3444, -0.01211), (-0.0277, 0.3444, -0.005296), (-0.02757, 0.3444, -0.006626), (-0.02719, 0.3444, -0.007904), (-0.02656, 0.3444, -0.009082), (-0.02571, 0.3444, -0.01011), (-0.02468, 0.3444, -0.01096), (-0.0235, 0.3444, -0.01159), (-0.02222, 0.3444, -0.01198), (-0.02089, 0.3444, -0.01211), (0.05551, -0.2572, -0.01211), (0.05551, -0.2584, -0.01201), (0.05551, -0.2596, -0.01174), (0.05551, -0.2607, -0.01129), (0.05551, -0.2617, -0.01068), (0.05551, -0.2625, -0.009947), (0.05551, -0.2631, -0.009106), (0.05551, -0.2634, -0.008194), (0.05551, -0.2635, -0.007245), (0.05551, 0.3444, -0.01211)], [], [(5, 6, 35, 36), (19, 12, 21, 22), (52, 61, 21, 12), (11, 13, 28, 29), (15, 16, 25, 26), (18, 19, 22, 23), (39, 79, 70, 71, 72, 73, 74, 75, 76, 77, 78, 38, 37, 36, 35, 34, 33, 32, 31, 30), (14, 15, 26, 27), (17, 18, 23, 24), (0, 11, 29, 20), (13, 14, 27, 28), (16, 17, 24, 25), (0, 20, 39, 30, 3, 1), (4, 5, 36, 37), (38, 78, 42, 2), (2, 4, 37, 38), (10, 3, 30, 31), (9, 10, 31, 32), (8, 9, 32, 33), (7, 8, 33, 34), (60, 79, 39, 20), (6, 7, 34, 35), (45, 76, 75, 46), (59, 62, 61, 52), (51, 69, 68, 53), (55, 66, 65, 56), (58, 63, 62, 59), (54, 67, 66, 55), (57, 64, 63, 58), (40, 60, 69, 51), (53, 68, 67, 54), (56, 65, 64, 57), (40, 41, 43, 70, 79, 60), (44, 77, 76, 45), (42, 78, 77, 44), (50, 71, 70, 43), (49, 72, 71, 50), (48, 73, 72, 49), (47, 74, 73, 48), (46, 75, 74, 47), (21, 61, 62, 63, 64, 65, 66, 67, 68, 69, 60, 20, 29, 28, 27, 26, 25, 24, 23, 22)])
me_slice.polygons.foreach_set('use_smooth', [0, 0, 0, 0, 0, 0, 1, 0, 0, 0, 0, 0, 0, 0, 0, 0, 0, 0, 0, 0, 1, 0, 0, 0, 0, 0, 0, 0, 0, 0, 0, 0, 0, 0, 0, 0, 0, 0, 0, 0, 1])
me_slice.update()
me_cutter = bpy.data.meshes.new('Cutter')
me_cutter.from_pydata([(-0.005086, 0.08394, 0.0137), (-0.05115, -0.05253, 0.01363), (-0.03433, -0.08394, 0.01341), (0.006731, -0.08349, 0.01354), (0.0424, -0.04692, 0.01363), (0.05115, 0.06863, 0.01355), (-0.005086, 0.08394, -0.0137), (-0.05115, -0.05253, -0.0137), (-0.03433, -0.08394, -0.0137), (0.006731, -0.08349, -0.0137), (0.0424, -0.04692, -0.0137), (0.05115, 0.06863, -0.0137)], [], [(0, 1, 2, 3, 4, 5), (6, 11, 10, 9, 8, 7), (3, 9, 10, 4), (1, 7, 8, 2), (4, 10, 11, 5), (2, 8, 9, 3), (0, 6, 7, 1), (5, 11, 6, 0)])
me_cutter.polygons.foreach_set('use_smooth', [True] * 8)
me_cutter.update()
me_cutter_001 = bpy.data.meshes.new('Cutter.001')
me_cutter_001.from_pydata([(-0.06825, 0.01933, 0.0135), (-0.03406, 0.02848, 0.0135), (0.06825, -0.004093, 0.01361), (0.05417, -0.02848, 0.01354), (-0.06825, 0.01933, -0.01361), (-0.03406, 0.02848, -0.01361), (0.06825, -0.004093, -0.01361), (0.05417, -0.02848, -0.01361)], [], [(0, 3, 2, 1), (4, 5, 6, 7), (2, 3, 7, 6), (0, 1, 5, 4), (3, 0, 4, 7), (1, 2, 6, 5)])
me_cutter_001.polygons.foreach_set('use_smooth', [True] * 6)
me_cutter_001.update()
me_cutter_002 = bpy.data.meshes.new('Cutter.002')
me_cutter_002.from_pydata([(0.01456, -0.009848, 0.01355), (-0.01456, -0.003161, 0.01355), (0.009193, 0.009848, 0.01355), (0.01456, -0.009848, -0.01355), (-0.01456, -0.003161, -0.01355), (0.009193, 0.009848, -0.01355)], [], [(0, 2, 1), (3, 4, 5), (2, 0, 3, 5), (1, 2, 5, 4), (0, 1, 4, 3)])
me_cutter_002.polygons.foreach_set('use_smooth', [True] * 5)
me_cutter_002.update()
me_cutter_003 = bpy.data.meshes.new('Cutter.003')
me_cutter_003.from_pydata([(-0.05649, 0.01941, 0.01357), (-0.05438, 0.01351, 0.01357), (0.0407, -0.01941, 0.01357), (0.05649, -0.01562, 0.01357), (-0.05649, 0.01941, -0.01357), (-0.05438, 0.01351, -0.01357), (0.0407, -0.01941, -0.01357), (0.05649, -0.01562, -0.01357)], [], [(0, 1, 2, 3), (4, 7, 6, 5), (0, 4, 5, 1), (3, 7, 4, 0), (1, 5, 6, 2), (2, 6, 7, 3)])
me_cutter_003.polygons.foreach_set('use_smooth', [True] * 6)
me_cutter_003.update()
me_cutter_004 = bpy.data.meshes.new('Cutter.004')
me_cutter_004.from_pydata([(-0.01126, -0.002791, 0.02901), (-0.008583, -0.003508, 0.02901), (0.009037, 0.001286, 0.02901), (0.01126, 0.003508, 0.02901), (-0.01126, -0.002791, -0.02901), (-0.008583, -0.003508, -0.02901), (0.009037, 0.001286, -0.02901), (0.01126, 0.003508, -0.02901)], [], [(0, 1, 2, 3), (4, 7, 6, 5), (3, 7, 4, 0), (1, 5, 6, 2), (2, 6, 7, 3), (0, 4, 5, 1)])
me_cutter_004.polygons.foreach_set('use_smooth', [True] * 6)
me_cutter_004.update()
me_cutter_005 = bpy.data.meshes.new('Cutter.005')
me_cutter_005.from_pydata([(-0.06323, -0.0007552, 0.01961), (0.05713, -0.033, 0.01961), (0.05713, 0.033, 0.01961), (0.06323, 0.033, 0.01961), (-0.06323, -0.0007552, -0.01961), (0.05713, -0.033, -0.01961), (0.05713, 0.033, -0.01961), (0.06323, 0.033, -0.01961)], [], [(0, 1, 2, 3), (4, 7, 6, 5), (2, 6, 7, 3), (0, 4, 5, 1), (3, 7, 4, 0), (1, 5, 6, 2)])
me_cutter_005.polygons.foreach_set('use_smooth', [True] * 6)
me_cutter_005.update()
me_cutter_006 = bpy.data.meshes.new('Cutter.006')
me_cutter_006.from_pydata([(-0.2435, 0.02683, 0.01966), (0.1569, 0.02683, 0.01966), (0.2466, -0.02403, 0.01966), (-0.2435, -0.02669, 0.01966), (-0.2435, 0.02683, -0.01966), (0.1569, 0.02683, -0.01966), (0.2466, -0.02403, -0.01966), (-0.2435, -0.02669, -0.01966)], [], [(0, 3, 2, 1), (4, 5, 6, 7), (0, 1, 5, 4), (3, 0, 4, 7), (1, 2, 6, 5), (2, 3, 7, 6)])
me_cutter_006.polygons.foreach_set('use_smooth', [True] * 6)
me_cutter_006.update()
me_cutter_007 = bpy.data.meshes.new('Cutter.007')
me_cutter_007.from_pydata([(0.03041, -0.03123, 0.01966), (0.03041, 0.03657, 0.01966), (-0.01082, 0.03657, 0.01966), (-0.03041, -0.03657, 0.01966), (0.007999, -0.03657, 0.01966), (0.03041, -0.03123, -0.01966), (0.03041, 0.03657, -0.01966), (-0.01082, 0.03657, -0.01966), (-0.03041, -0.03657, -0.01966), (0.007999, -0.03657, -0.01966)], [], [(0, 1, 2, 3, 4), (5, 9, 8, 7, 6), (0, 5, 6, 1), (3, 8, 9, 4), (1, 6, 7, 2), (4, 9, 5, 0), (2, 7, 8, 3)])
me_cutter_007.polygons.foreach_set('use_smooth', [True] * 7)
me_cutter_007.update()
me_cutter_008 = bpy.data.meshes.new('Cutter.008')
me_cutter_008.from_pydata([(-0.04251, -0.005743, 0.1308), (-0.04251, 0.006873, 0.1303), (0.0205, 0.007182, -0.11), (0.04251, -0.007182, -0.11), (-0.04251, -0.005743, -0.1308), (-0.04251, 0.006873, -0.1308), (0.0205, 0.007182, -0.1308), (0.04251, -0.007182, -0.1308)], [], [(0, 3, 2, 1), (4, 5, 6, 7), (3, 0, 4, 7), (1, 2, 6, 5), (2, 3, 7, 6), (0, 1, 5, 4)])
me_cutter_008.polygons.foreach_set('use_smooth', [True] * 6)
me_cutter_008.update()

# ---- objects
ob_empty = bpy.data.objects.new('Empty', None)
ob_box = bpy.data.objects.new('Box', me_box)
ob_box_piece = bpy.data.objects.new('Box_Piece', me_box_piece_001)
ob_box_piece_001 = bpy.data.objects.new('Box_Piece.001', me_box_piece)
ob_box_piece_002 = bpy.data.objects.new('Box_Piece.002', me_box_piece_002)
ob_slice = bpy.data.objects.new('Slice', me_slice)
ob_cutter = bpy.data.objects.new('Cutter', me_cutter)
ob_cutter_001 = bpy.data.objects.new('Cutter.001', me_cutter_001)
ob_cutter_002 = bpy.data.objects.new('Cutter.002', me_cutter_002)
ob_cutter_003 = bpy.data.objects.new('Cutter.003', me_cutter_003)
ob_cutter_004 = bpy.data.objects.new('Cutter.004', me_cutter_004)
ob_cutter_005 = bpy.data.objects.new('Cutter.005', me_cutter_005)
ob_cutter_006 = bpy.data.objects.new('Cutter.006', me_cutter_006)
ob_cutter_007 = bpy.data.objects.new('Cutter.007', me_cutter_007)
ob_cutter_008 = bpy.data.objects.new('Cutter.008', me_cutter_008)

# ---- transforms, parenting, visibility, modifiers, constraints
ob_empty.location = (0.0, 0.0, 0.0)
ob_empty.rotation_euler = (1.571, -0.0, 1.571)
ob_empty.scale = (0.245, 0.245, 0.245)
ob_empty.empty_display_type = 'IMAGE'
ob_empty.empty_display_size = 5.0
ob_empty.hide_select = True
ob_box.location = (9.313e-10, 0.0, 0.0)
ob_box.rotation_euler = (3.142, -1.571, 0.0)
_m = ob_box.modifiers.new('Boolean', 'BOOLEAN')
_m.object = ob_cutter_008
_m.solver = 'FAST'
_m = ob_box.modifiers.new('Auto Smooth', 'NODES')
_m.node_group = ng_auto_smooth
_gi = [s.identifier for s in ng_auto_smooth.interface.items_tree if s.item_type == 'SOCKET' and s.in_out == 'INPUT']
_m[_gi[1]] = 1.047  # Angle
ob_box_piece.location = (0.006091, 0.3815, -0.05063)
ob_box_piece.rotation_euler = (3.142, -1.571, 0.0)
_m = ob_box_piece.modifiers.new('Boolean', 'BOOLEAN')
_m.object = ob_cutter
_m.solver = 'FAST'
_m = ob_box_piece.modifiers.new('Auto Smooth', 'NODES')
_m.node_group = ng_auto_smooth
_gi = [s.identifier for s in ng_auto_smooth.interface.items_tree if s.item_type == 'SOCKET' and s.in_out == 'INPUT']
_m[_gi[1]] = 1.047  # Angle
ob_box_piece_001.location = (0.0, 0.0, 0.0)
ob_box_piece_001.rotation_euler = (3.142, -1.571, 0.0)
_m = ob_box_piece_001.modifiers.new('Boolean', 'BOOLEAN')
_m.object = ob_cutter_001
_m.solver = 'FAST'
_m = ob_box_piece_001.modifiers.new('Boolean.001', 'BOOLEAN')
_m.object = ob_cutter_002
_m.solver = 'FAST'
_m = ob_box_piece_001.modifiers.new('Boolean.002', 'BOOLEAN')
_m.object = ob_cutter_003
_m.solver = 'FAST'
_m = ob_box_piece_001.modifiers.new('Boolean.003', 'BOOLEAN')
_m.object = ob_cutter_004
_m.solver = 'FAST'
_m = ob_box_piece_001.modifiers.new('Auto Smooth', 'NODES')
_m.node_group = ng_auto_smooth
_gi = [s.identifier for s in ng_auto_smooth.interface.items_tree if s.item_type == 'SOCKET' and s.in_out == 'INPUT']
_m[_gi[1]] = 1.047  # Angle
ob_box_piece_002.location = (9.313e-10, 0.0, 0.0)
ob_box_piece_002.rotation_euler = (3.142, -1.571, 0.0)
_m = ob_box_piece_002.modifiers.new('Boolean', 'BOOLEAN')
_m.object = ob_cutter_005
_m.solver = 'FAST'
_m = ob_box_piece_002.modifiers.new('Boolean.001', 'BOOLEAN')
_m.object = ob_cutter_006
_m.solver = 'FAST'
_m = ob_box_piece_002.modifiers.new('Boolean.002', 'BOOLEAN')
_m.object = ob_cutter_007
_m.solver = 'FAST'
_m = ob_box_piece_002.modifiers.new('Auto Smooth', 'NODES')
_m.node_group = ng_auto_smooth
_gi = [s.identifier for s in ng_auto_smooth.interface.items_tree if s.item_type == 'SOCKET' and s.in_out == 'INPUT']
_m[_gi[1]] = 1.047  # Angle
ob_slice.parent = ob_box_piece_002
ob_slice.matrix_parent_inverse = Matrix(((7.55e-08, -8.47e-22, 1.0, -7.031e-17), (-1.51e-07, -1.0, 1.14e-14, 1.406e-16), (1.0, -1.51e-07, -7.55e-08, -9.313e-10), (-0.0, 0.0, -0.0, 1.0)))
ob_slice.location = (9.313e-10, 0.0, 0.0)
ob_slice.rotation_euler = (3.142, -1.571, 0.0)
_m = ob_slice.modifiers.new('Boolean', 'BOOLEAN')
_m.object = ob_cutter_005
_m.solver = 'FAST'
_m = ob_slice.modifiers.new('Boolean.001', 'BOOLEAN')
_m.object = ob_cutter_006
_m.solver = 'FAST'
_m = ob_slice.modifiers.new('Boolean.002', 'BOOLEAN')
_m.object = ob_cutter_007
_m.operation = 'INTERSECT'
_m.solver = 'FAST'
_m = ob_slice.modifiers.new('Auto Smooth', 'NODES')
_m.node_group = ng_auto_smooth
_gi = [s.identifier for s in ng_auto_smooth.interface.items_tree if s.item_type == 'SOCKET' and s.in_out == 'INPUT']
_m[_gi[1]] = 1.047  # Angle
ob_cutter.parent = ob_box_piece
ob_cutter.matrix_parent_inverse = Matrix(((7.55e-08, -8.47e-22, 1.0, 0.05063), (-1.51e-07, -1.0, 1.14e-14, 0.3815), (1.0, -1.51e-07, -7.55e-08, -0.006091), (-0.0, 0.0, -0.0, 1.0)))
ob_cutter.location = (0.003408, 0.4768, -0.07934)
ob_cutter.rotation_euler = (3.142, -1.571, 0.0)
ob_cutter.hide_render = True
ob_cutter.visible_camera = False
ob_cutter.visible_diffuse = False
ob_cutter.visible_glossy = False
ob_cutter.visible_transmission = False
ob_cutter.visible_volume_scatter = False
ob_cutter.display_type = 'WIRE'
_m = ob_cutter.modifiers.new('Auto Smooth', 'NODES')
_m.node_group = ng_auto_smooth
_gi = [s.identifier for s in ng_auto_smooth.interface.items_tree if s.item_type == 'SOCKET' and s.in_out == 'INPUT']
_m[_gi[1]] = 0.5236  # Angle
ob_cutter_001.parent = ob_box_piece_001
ob_cutter_001.matrix_parent_inverse = Matrix(((7.55e-08, -8.47e-22, 1.0, -0.0), (-1.51e-07, -1.0, 1.14e-14, 0.0), (1.0, -1.51e-07, -7.55e-08, 0.0), (-0.0, 0.0, -0.0, 1.0)))
ob_cutter_001.location = (0.003498, 0.543, -0.1689)
ob_cutter_001.rotation_euler = (1.571, -0.0, 1.571)
ob_cutter_001.hide_render = True
ob_cutter_001.visible_camera = False
ob_cutter_001.visible_diffuse = False
ob_cutter_001.visible_glossy = False
ob_cutter_001.visible_transmission = False
ob_cutter_001.visible_volume_scatter = False
ob_cutter_001.display_type = 'WIRE'
_m = ob_cutter_001.modifiers.new('Auto Smooth', 'NODES')
_m.node_group = ng_auto_smooth
_gi = [s.identifier for s in ng_auto_smooth.interface.items_tree if s.item_type == 'SOCKET' and s.in_out == 'INPUT']
_m[_gi[1]] = 0.5236  # Angle
ob_cutter_002.parent = ob_box_piece_001
ob_cutter_002.matrix_parent_inverse = Matrix(((7.55e-08, -8.47e-22, 1.0, -0.0), (-1.51e-07, -1.0, 1.14e-14, 0.0), (1.0, -1.51e-07, -7.55e-08, 0.0), (-0.0, 0.0, -0.0, 1.0)))
ob_cutter_002.location = (0.003554, 0.5716, -0.1589)
ob_cutter_002.rotation_euler = (1.571, -0.0, 1.571)
ob_cutter_002.hide_render = True
ob_cutter_002.visible_camera = False
ob_cutter_002.visible_diffuse = False
ob_cutter_002.visible_glossy = False
ob_cutter_002.visible_transmission = False
ob_cutter_002.visible_volume_scatter = False
ob_cutter_002.display_type = 'WIRE'
_m = ob_cutter_002.modifiers.new('Auto Smooth', 'NODES')
_m.node_group = ng_auto_smooth
_gi = [s.identifier for s in ng_auto_smooth.interface.items_tree if s.item_type == 'SOCKET' and s.in_out == 'INPUT']
_m[_gi[1]] = 0.5236  # Angle
ob_cutter_003.parent = ob_box_piece_001
ob_cutter_003.matrix_parent_inverse = Matrix(((7.55e-08, -8.47e-22, 1.0, -0.0), (-1.51e-07, -1.0, 1.14e-14, 0.0), (1.0, -1.51e-07, -7.55e-08, -0.0), (-0.0, 0.0, -0.0, 1.0)))
ob_cutter_003.location = (0.003538, 0.441, -0.1153)
ob_cutter_003.rotation_euler = (1.571, -0.0, 1.571)
ob_cutter_003.hide_render = True
ob_cutter_003.visible_camera = False
ob_cutter_003.visible_diffuse = False
ob_cutter_003.visible_glossy = False
ob_cutter_003.visible_transmission = False
ob_cutter_003.visible_volume_scatter = False
ob_cutter_003.display_type = 'WIRE'
_m = ob_cutter_003.modifiers.new('Auto Smooth', 'NODES')
_m.node_group = ng_auto_smooth
_gi = [s.identifier for s in ng_auto_smooth.interface.items_tree if s.item_type == 'SOCKET' and s.in_out == 'INPUT']
_m[_gi[1]] = 0.5236  # Angle
ob_cutter_004.parent = ob_box_piece_001
ob_cutter_004.matrix_parent_inverse = Matrix(((7.55e-08, -8.47e-22, 1.0, -0.0), (-1.51e-07, -1.0, 1.14e-14, 0.0), (1.0, -1.51e-07, -7.55e-08, -0.0), (-0.0, 0.0, -0.0, 1.0)))
ob_cutter_004.location = (-0.01185, 0.3544, -0.09596)
ob_cutter_004.rotation_euler = (1.571, -0.0, 1.571)
ob_cutter_004.hide_render = True
ob_cutter_004.visible_camera = False
ob_cutter_004.visible_diffuse = False
ob_cutter_004.visible_glossy = False
ob_cutter_004.visible_transmission = False
ob_cutter_004.visible_volume_scatter = False
ob_cutter_004.display_type = 'WIRE'
_m = ob_cutter_004.modifiers.new('Auto Smooth', 'NODES')
_m.node_group = ng_auto_smooth
_gi = [s.identifier for s in ng_auto_smooth.interface.items_tree if s.item_type == 'SOCKET' and s.in_out == 'INPUT']
_m[_gi[1]] = 0.5236  # Angle
ob_cutter_005.parent = ob_box_piece_002
ob_cutter_005.matrix_parent_inverse = Matrix(((7.55e-08, -8.47e-22, 1.0, -7.031e-17), (-1.51e-07, -1.0, 1.14e-14, 1.406e-16), (1.0, -1.51e-07, -7.55e-08, -9.313e-10), (-0.0, 0.0, -0.0, 1.0)))
ob_cutter_005.location = (-0.002503, 0.2267, 0.05721)
ob_cutter_005.rotation_euler = (1.571, -0.0, 1.571)
ob_cutter_005.hide_render = True
ob_cutter_005.visible_camera = False
ob_cutter_005.visible_diffuse = False
ob_cutter_005.visible_glossy = False
ob_cutter_005.visible_transmission = False
ob_cutter_005.visible_volume_scatter = False
ob_cutter_005.display_type = 'WIRE'
_m = ob_cutter_005.modifiers.new('Auto Smooth', 'NODES')
_m.node_group = ng_auto_smooth
_gi = [s.identifier for s in ng_auto_smooth.interface.items_tree if s.item_type == 'SOCKET' and s.in_out == 'INPUT']
_m[_gi[1]] = 0.5236  # Angle
ob_cutter_006.parent = ob_box_piece_002
ob_cutter_006.matrix_parent_inverse = Matrix(((7.55e-08, -8.47e-22, 1.0, -7.031e-17), (-1.51e-07, -1.0, 1.14e-14, 1.406e-16), (1.0, -1.51e-07, -7.55e-08, -9.313e-10), (-0.0, 0.0, -0.0, 1.0)))
ob_cutter_006.location = (-0.002552, -0.1341, -0.02542)
ob_cutter_006.rotation_euler = (1.571, -0.0, 1.571)
ob_cutter_006.hide_render = True
ob_cutter_006.visible_camera = False
ob_cutter_006.visible_diffuse = False
ob_cutter_006.visible_glossy = False
ob_cutter_006.visible_transmission = False
ob_cutter_006.visible_volume_scatter = False
ob_cutter_006.display_type = 'WIRE'
_m = ob_cutter_006.modifiers.new('Bevel', 'BEVEL')
_m.width = 0.4901
_m.width_pct = 0.4901
_m.segments = 6
_m.limit_method = 'WEIGHT'
_m = ob_cutter_006.modifiers.new('Bevel Weld', 'WELD')
_m.merge_threshold = 0.0004901
_m = ob_cutter_006.modifiers.new('Auto Smooth', 'NODES')
_m.node_group = ng_auto_smooth
_gi = [s.identifier for s in ng_auto_smooth.interface.items_tree if s.item_type == 'SOCKET' and s.in_out == 'INPUT']
_m[_gi[1]] = 0.5236  # Angle
ob_cutter_007.parent = ob_box_piece_002
ob_cutter_007.matrix_parent_inverse = Matrix(((7.55e-08, -8.47e-22, 1.0, -7.031e-17), (-1.51e-07, -1.0, 1.14e-14, 1.406e-16), (1.0, -1.51e-07, -7.55e-08, -9.313e-10), (-0.0, 0.0, -0.0, 1.0)))
ob_cutter_007.location = (-0.002552, -0.3549, 0.02808)
ob_cutter_007.rotation_euler = (1.571, -0.0, 1.571)
ob_cutter_007.hide_render = True
ob_cutter_007.visible_camera = False
ob_cutter_007.visible_diffuse = False
ob_cutter_007.visible_glossy = False
ob_cutter_007.visible_transmission = False
ob_cutter_007.visible_volume_scatter = False
ob_cutter_007.display_type = 'WIRE'
_m = ob_cutter_007.modifiers.new('Auto Smooth', 'NODES')
_m.node_group = ng_auto_smooth
_gi = [s.identifier for s in ng_auto_smooth.interface.items_tree if s.item_type == 'SOCKET' and s.in_out == 'INPUT']
_m[_gi[1]] = 0.5236  # Angle
ob_cutter_008.parent = ob_box
ob_cutter_008.matrix_parent_inverse = Matrix(((7.55e-08, -8.47e-22, 1.0, -7.031e-17), (-1.51e-07, -1.0, 1.14e-14, 1.406e-16), (1.0, -1.51e-07, -7.55e-08, -9.313e-10), (-0.0, 0.0, -0.0, 1.0)))
ob_cutter_008.location = (0.1207, 0.1611, -0.02322)
ob_cutter_008.rotation_euler = (1.571, -0.0, 1.571)
ob_cutter_008.hide_render = True
ob_cutter_008.visible_camera = False
ob_cutter_008.visible_diffuse = False
ob_cutter_008.visible_glossy = False
ob_cutter_008.visible_transmission = False
ob_cutter_008.visible_volume_scatter = False
ob_cutter_008.display_type = 'WIRE'
_m = ob_cutter_008.modifiers.new('Auto Smooth', 'NODES')
_m.node_group = ng_auto_smooth
_gi = [s.identifier for s in ng_auto_smooth.interface.items_tree if s.item_type == 'SOCKET' and s.in_out == 'INPUT']
_m[_gi[1]] = 0.5236  # Angle

# ---- collection membership
scene.collection.objects.link(ob_empty)
scene.collection.objects.link(ob_box)
scene.collection.objects.link(ob_box_piece)
scene.collection.objects.link(ob_box_piece_001)
scene.collection.objects.link(ob_box_piece_002)
scene.collection.objects.link(ob_slice)
col_cutters.objects.link(ob_cutter)
col_cutters.objects.link(ob_cutter_001)
col_cutters.objects.link(ob_cutter_002)
col_cutters.objects.link(ob_cutter_003)
col_cutters.objects.link(ob_cutter_004)
col_cutters.objects.link(ob_cutter_005)
col_cutters.objects.link(ob_cutter_006)
col_cutters.objects.link(ob_cutter_007)
col_cutters.objects.link(ob_cutter_008)

# ---- scene / render settings (as saved in the file)
scene.frame_start = 1; scene.frame_end = 250; scene.frame_set(1)
scene.render.engine = 'BLENDER_EEVEE_NEXT'
scene.cycles.sampling_pattern = 'TABULATED_SOBOL'
scene.cycles.use_light_tree = False
scene.view_settings.view_transform = 'Filmic'
bpy.context.view_layer.update()

# ---- added for rendering (the .blend has no active camera and no usable light): camera, sun
cam_auto = bpy.data.cameras.new('AutoCamera')
cam_auto.lens = 50.0
cam_auto.sensor_width = 36.0
cam_auto.clip_end = 1000.0
ob_auto_camera = bpy.data.objects.new('AutoCamera', cam_auto)
scene.collection.objects.link(ob_auto_camera)
ob_auto_camera.location = (0.8776, -0.935703, 0.650549)
ob_auto_camera.rotation_euler = (1.09748, -7.21219e-08, 0.694738)
scene.camera = ob_auto_camera
light_auto_sun = bpy.data.lights.new('AutoSun', 'SUN')
light_auto_sun.energy = 3.0
light_auto_sun.angle = 0.0523599
ob_auto_sun = bpy.data.objects.new('AutoSun', light_auto_sun)
scene.collection.objects.link(ob_auto_sun)
ob_auto_sun.rotation_euler = (0.872665, 0.174533, 0.523599)
bpy.context.view_layer.update()
